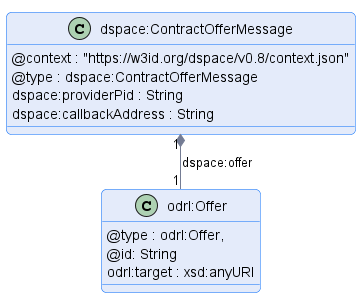

The diagram above was rendered by PlantUML. Its source (embedded in the PNG):
@startuml "contract-offer-message"
!pragma layout smetana

!include ../../../common/style/diagram.styles.puml

hide empty description


class "dspace:ContractOfferMessage" {
    @context : "https://w3id.org/dspace/v0.8/context.json"
    @type : dspace:ContractOfferMessage
    dspace:providerPid : String
    dspace:callbackAddress : String
}

class odrl:Offer {
    @type : odrl:Offer,
    @id: String
    odrl:target : xsd:anyURI
}

"dspace:ContractOfferMessage" "1" *-- "1" "odrl:Offer" : "dspace:offer"

@enduml